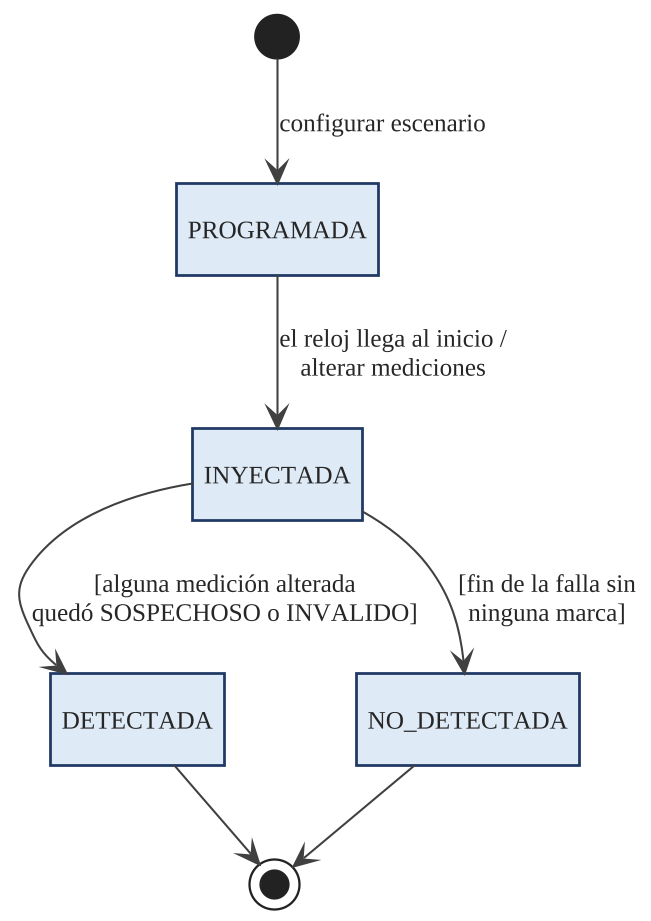

The diagram above was rendered by PlantUML. Its source (embedded in the PNG):
@startuml
!include tema.iuml
hide empty description
skinparam nodesep 35
skinparam ranksep 40

[*] --> PROGRAMADA : configurar escenario
PROGRAMADA --> INYECTADA : el reloj llega al inicio /\nalterar mediciones
INYECTADA --> DETECTADA : [alguna medición alterada\nquedó SOSPECHOSO o INVALIDO]
INYECTADA --> NO_DETECTADA : [fin de la falla sin\nninguna marca]
DETECTADA --> [*]
NO_DETECTADA --> [*]

@enduml